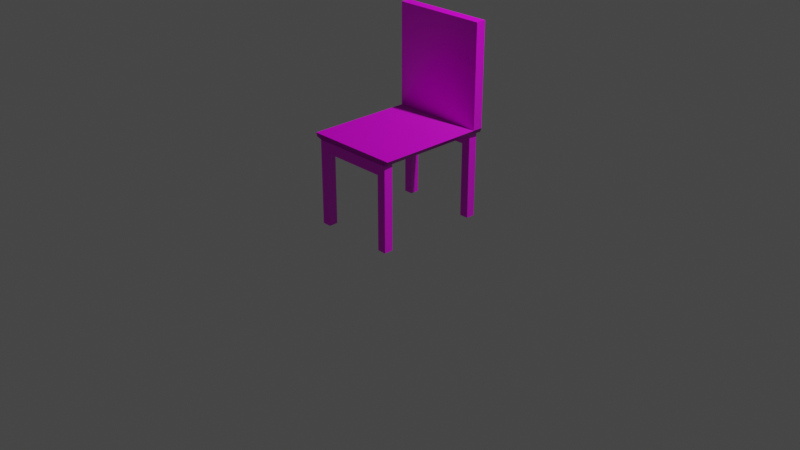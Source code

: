 # Source: furniture.blend  (saved by Blender 2.80.42; exported with 4.5.12 LTS)
import bpy
from mathutils import Matrix  # noqa: F401  (used for matrix-valued properties, if any)

bpy.ops.wm.read_factory_settings(use_empty=True)
scene = bpy.context.scene
scene.name = 'Scene'

# ---- collections
col_collection = bpy.data.collections.new('Collection'); scene.collection.children.link(col_collection)

# ---- images (referenced by path relative to the original .blend; pixels are not part of the script)
import os
ASSET_DIR = os.environ.get("B2B_ASSET_DIR", "")  # directory of the original .blend (textures are referenced by path, not embedded)
HERE = os.path.dirname(os.path.abspath(__file__))  # packed textures are extracted next to this script under _unpacked/

def load_image(name, relpath, width, height, colorspace="sRGB"):
    """Load a texture the original file referenced (path relative to the .blend, or extracted next to this script)."""
    p = next((c for c in (os.path.join(HERE, relpath), os.path.join(ASSET_DIR, relpath)) if relpath and os.path.exists(c)), "")
    if p:
        img = bpy.data.images.load(p, check_existing=True)
        img.name = name
    else:  # same state as the original file: an image datablock whose file is absent (Cycles renders it pink)
        img = bpy.data.images.new(name, width, height)
        img.source = "FILE"
        img.filepath = "//" + (relpath or name)
    img.colorspace_settings.name = colorspace
    return img
img_hackberry_pxr128_tif = load_image('Hackberry_pxr128.tif', 'Hackberry_pxr128.tif', 1024, 1024, 'sRGB')
img_hackberry_pxr128_bmp_tif = load_image('Hackberry_pxr128_bmp.tif', 'Hackberry_pxr128_bmp.tif', 1024, 1024, 'Non-Color')
img_hackberry_pxr128_normal_tif = load_image('Hackberry_pxr128_normal.tif', 'Hackberry_pxr128_normal.tif', 1024, 1024, 'Non-Color')
img_leather_basecolor_png = load_image('leather_basecolor.png', 'leather_basecolor.png', 1024, 1024, 'sRGB')
img_leather_roughness_png = load_image('leather_roughness.png', 'leather_roughness.png', 1024, 1024, 'Non-Color')
img_leather_normal_png = load_image('leather_normal.png', 'leather_normal.png', 1024, 1024, 'Non-Color')

# ---- materials (node trees are filled in below, after node groups)
mat_wood = bpy.data.materials.new('wood')
mat_wood.use_transparent_shadow = False
mat_wood.roughness = 0.25
mat_seat_material = bpy.data.materials.new('seat material')
mat_seat_material.use_transparent_shadow = False
mat_seat_material.roughness = 0.25

# ---- material node trees
mat_wood.use_nodes = True; mat_wood.node_tree.nodes.clear()
_N = mat_wood.node_tree.nodes; _L = mat_wood.node_tree.links
n0 = _N.new('ShaderNodeBsdfPrincipled'); n0.name = 'Principled BSDF'; n0.location = (10, 300)
n0.distribution = 'GGX'
n0.subsurface_method = 'BURLEY'
n0.inputs[3].default_value = 1.45
n1 = _N.new('ShaderNodeOutputMaterial'); n1.name = 'Material Output'; n1.location = (475, 307)
n2 = _N.new('ShaderNodeTexImage'); n2.name = 'Image Texture'; n2.location = (-500, 270)
n2.image = img_hackberry_pxr128_tif
n3 = _N.new('ShaderNodeTexImage'); n3.name = 'Image Texture.001'; n3.location = (-605, 11)
n3.image = img_hackberry_pxr128_bmp_tif
n4 = _N.new('ShaderNodeNormalMap'); n4.name = 'Normal Map'; n4.location = (-283, -184)
n4.inputs[0].default_value = 0.2
n5 = _N.new('ShaderNodeTexImage'); n5.name = 'Image Texture.002'; n5.location = (-595, -256)
n5.image = img_hackberry_pxr128_normal_tif
_L.new(n0.outputs[0], n1.inputs[0])
_L.new(n2.outputs[0], n0.inputs[0])
_L.new(n3.outputs[0], n0.inputs[2])
_L.new(n5.outputs[0], n4.inputs[1])
_L.new(n4.outputs[0], n0.inputs[5])
n1.is_active_output = True
mat_seat_material.use_nodes = True; mat_seat_material.node_tree.nodes.clear()
_N = mat_seat_material.node_tree.nodes; _L = mat_seat_material.node_tree.links
n0 = _N.new('ShaderNodeOutputMaterial'); n0.name = 'Material Output'; n0.location = (300, 300)
n1 = _N.new('ShaderNodeBsdfPrincipled'); n1.name = 'Principled BSDF'; n1.location = (10, 300)
n1.distribution = 'GGX'
n1.subsurface_method = 'BURLEY'
n1.inputs[3].default_value = 1.45
n2 = _N.new('ShaderNodeTexImage'); n2.name = 'Image Texture'; n2.location = (-533, 276)
n2.image = img_leather_basecolor_png
n3 = _N.new('ShaderNodeTexImage'); n3.name = 'Image Texture.001'; n3.location = (-693, 52)
n3.image = img_leather_roughness_png
n4 = _N.new('ShaderNodeTexImage'); n4.name = 'Image Texture.002'; n4.location = (-609, -169)
n4.image = img_leather_normal_png
n5 = _N.new('ShaderNodeNormalMap'); n5.name = 'Normal Map'; n5.location = (-342, -80)
_L.new(n1.outputs[0], n0.inputs[0])
_L.new(n2.outputs[0], n1.inputs[0])
_L.new(n3.outputs[0], n1.inputs[2])
_L.new(n4.outputs[0], n5.inputs[1])
_L.new(n5.outputs[0], n1.inputs[5])
n0.is_active_output = True

# ---- world
world_world = bpy.data.worlds.new('World'); scene.world = world_world
world_world.use_nodes = True; world_world.node_tree.nodes.clear()
_N = world_world.node_tree.nodes; _L = world_world.node_tree.links
n0 = _N.new('ShaderNodeOutputWorld'); n0.name = 'World Output'; n0.location = (300, 300)
n1 = _N.new('ShaderNodeBackground'); n1.name = 'Background'; n1.location = (10, 300)
n1.inputs[0].default_value = (0.05088, 0.05088, 0.05088, 1.0)
_L.new(n1.outputs[0], n0.inputs[0])
n0.is_active_output = True
world_world.color = (0.05088, 0.05088, 0.05088)
world_world.use_sun_shadow = False
world_world.sun_shadow_jitter_overblur = 0.0

# ---- cameras
cam_camera = bpy.data.cameras.new('Camera')
cam_camera.clip_end = 100.0
cam_camera.ortho_scale = 7.314
cam_camera.dof.focus_distance = 0.0
cam_camera.dof.aperture_fstop = 128.0

# ---- lights
light_light = bpy.data.lights.new('Light', 'POINT')
light_light.transmission_factor = 0.0
light_light.cutoff_distance = 30.0
light_light.energy = 1000.0
light_light.shadow_buffer_clip_start = 1.001
light_light.shadow_soft_size = 0.1
light_light.shadow_maximum_resolution = 0.006
light_light.use_absolute_resolution = True

# ---- meshes
me_cube_001 = bpy.data.meshes.new('Cube.001')
me_cube_001.from_pydata([(-0.4549, -0.6128, -0.002006), (-0.4549, -0.6128, 0.7851), (-0.4549, -0.5172, -0.002006), (-0.4549, -0.5172, 0.7851), (-0.3593, -0.6128, -0.002006), (-0.3593, -0.6128, 0.7851), (-0.3593, -0.5172, -0.002006), (-0.3593, -0.5172, 0.7851), (-0.4549, -0.6128, 0.8995), (-0.4549, -0.5172, 0.8995), (-0.3593, -0.6128, 0.8995), (-0.3593, -0.5172, 0.8995), (-0.5, -0.6209, 0.9204), (-0.4934, -0.5172, 0.9204), (-0.3897, -0.6209, 0.9204), (-0.51, -0.6248, 0.9605), (-0.5102, -0.5172, 0.9605), (-0.403, -0.6244, 0.9605), (-0.403, -0.5172, 0.9605), (-0.4549, 0.6128, -0.002006), (-0.4549, 0.6128, 0.7851), (-0.4549, 0.5172, -0.002006), (-0.4549, 0.5172, 0.7851), (-0.3593, 0.6128, -0.002006), (-0.3593, 0.6128, 0.7851), (-0.3593, 0.5172, -0.002006), (-0.3593, 0.5172, 0.7851), (-0.4549, 0.6128, 0.8995), (-0.4549, 0.5172, 0.8995), (-0.3593, 0.6128, 0.8995), (-0.3593, 0.5172, 0.8995), (-0.5, 0.6209, 0.9204), (-0.4934, 0.5172, 0.9204), (-0.3897, 0.6209, 0.9204), (-0.51, 0.6248, 0.9605), (-0.5102, 0.5172, 0.9605), (-0.403, 0.6244, 0.9605), (-0.403, 0.5172, 0.9605), (-0.4549, 0.0, 0.8995), (-0.3593, 0.0, 0.8995), (-0.4934, 0.0, 0.9204), (-0.3897, 0.0, 0.9204), (-0.5102, 0.0, 0.9605), (-0.403, 0.0, 0.9605), (-0.51, 0.6248, 2.042), (-0.5102, 0.5172, 2.042), (-0.403, 0.6244, 2.042), (-0.403, 0.5172, 2.042), (0.4549, -0.6128, -0.002006), (0.4549, -0.6128, 0.7851), (0.4549, -0.5172, -0.002006), (0.4549, -0.5172, 0.7851), (0.3593, -0.6128, -0.002006), (0.3593, -0.6128, 0.7851), (0.3593, -0.5172, -0.002006), (0.3593, -0.5172, 0.7851), (0.4549, -0.6128, 0.8995), (0.4549, -0.5172, 0.8995), (0.3593, -0.6128, 0.8995), (0.3593, -0.5172, 0.8995), (0.0, -0.6128, 0.7851), (0.0, -0.5172, 0.7851), (0.0, -0.6128, 0.8995), (0.0, -0.5172, 0.8995), (0.5, -0.6209, 0.9204), (0.4934, -0.5172, 0.9204), (0.3897, -0.6209, 0.9204), (0.0, -0.6209, 0.9204), (0.0, -0.5172, 0.9204), (0.51, -0.6248, 0.9605), (0.5102, -0.5172, 0.9605), (0.403, -0.6244, 0.9605), (0.403, -0.5172, 0.9605), (0.0, -0.6244, 0.9605), (0.0, -0.5172, 0.9605), (0.4549, 0.6128, -0.002006), (0.4549, 0.6128, 0.7851), (0.4549, 0.5172, -0.002006), (0.4549, 0.5172, 0.7851), (0.3593, 0.6128, -0.002006), (0.3593, 0.6128, 0.7851), (0.3593, 0.5172, -0.002006), (0.3593, 0.5172, 0.7851), (0.4549, 0.6128, 0.8995), (0.4549, 0.5172, 0.8995), (0.3593, 0.6128, 0.8995), (0.3593, 0.5172, 0.8995), (0.0, 0.6128, 0.7851), (0.0, 0.5172, 0.7851), (0.0, 0.6128, 0.8995), (0.0, 0.5172, 0.8995), (0.5, 0.6209, 0.9204), (0.4934, 0.5172, 0.9204), (0.3897, 0.6209, 0.9204), (0.0, 0.6209, 0.9204), (0.0, 0.5172, 0.9204), (0.51, 0.6248, 0.9605), (0.5102, 0.5172, 0.9605), (0.403, 0.6244, 0.9605), (0.403, 0.5172, 0.9605), (0.0, 0.6244, 0.9605), (0.0, 0.5172, 0.9605), (0.4549, 0.0, 0.8995), (0.3593, 0.0, 0.8995), (0.0, 0.0, 0.8995), (0.4934, 0.0, 0.9204), (0.3897, 0.0, 0.9204), (0.0, 0.0, 0.9204), (0.5102, 0.0, 0.9605), (0.403, 0.0, 0.9605), (0.0, 0.0, 0.9605), (0.51, 0.6248, 2.042), (0.5102, 0.5172, 2.042), (0.403, 0.6244, 2.042), (0.403, 0.5172, 2.042), (0.0, 0.6244, 2.042), (0.0, 0.5172, 2.042)], [], [(0, 1, 3, 2), (2, 3, 7, 6), (6, 7, 5, 4), (4, 5, 1, 0), (2, 6, 4, 0), (7, 3, 9, 11), (10, 5, 60, 62), (3, 1, 8, 9), (1, 5, 10, 8), (9, 8, 12, 13), (5, 7, 61, 60), (7, 11, 63, 61), (13, 16, 42, 40), (16, 18, 43, 42), (8, 10, 14, 12), (10, 62, 67, 14), (18, 16, 15, 17), (18, 17, 73, 74), (13, 12, 15, 16), (14, 67, 73, 17), (12, 14, 17, 15), (63, 11, 39, 104), (18, 74, 110, 43), (11, 9, 38, 39), (9, 13, 40, 38), (19, 21, 22, 20), (21, 25, 26, 22), (25, 23, 24, 26), (23, 19, 20, 24), (21, 19, 23, 25), (26, 30, 28, 22), (29, 89, 87, 24), (22, 28, 27, 20), (20, 27, 29, 24), (28, 32, 31, 27), (24, 87, 88, 26), (26, 88, 90, 30), (32, 40, 42, 35), (35, 42, 43, 37), (27, 31, 33, 29), (29, 33, 94, 89), (100, 36, 46, 115), (34, 35, 45, 44), (32, 35, 34, 31), (33, 36, 100, 94), (31, 34, 36, 33), (107, 110, 43, 41), (104, 107, 41, 39), (39, 41, 40, 38), (41, 43, 42, 40), (90, 104, 39, 30), (37, 43, 110, 101), (30, 39, 38, 28), (28, 38, 40, 32), (47, 46, 44, 45), (47, 116, 115, 46), (36, 34, 44, 46), (35, 37, 47, 45), (37, 101, 116, 47), (48, 50, 51, 49), (50, 54, 55, 51), (54, 52, 53, 55), (52, 48, 49, 53), (50, 48, 52, 54), (55, 59, 57, 51), (62, 67, 68, 63), (58, 62, 60, 53), (51, 57, 56, 49), (49, 56, 58, 53), (60, 62, 63, 61), (57, 65, 64, 56), (53, 60, 61, 55), (55, 61, 63, 59), (67, 73, 74, 68), (65, 105, 108, 70), (70, 108, 109, 72), (56, 64, 66, 58), (68, 107, 104, 63), (58, 66, 67, 62), (72, 71, 69, 70), (72, 74, 73, 71), (65, 70, 69, 64), (66, 71, 73, 67), (64, 69, 71, 66), (74, 110, 107, 68), (63, 104, 103, 59), (72, 109, 110, 74), (59, 103, 102, 57), (57, 102, 105, 65), (75, 76, 78, 77), (77, 78, 82, 81), (81, 82, 80, 79), (79, 80, 76, 75), (77, 81, 79, 75), (82, 78, 84, 86), (89, 90, 95, 94), (85, 80, 87, 89), (78, 76, 83, 84), (76, 80, 85, 83), (87, 88, 90, 89), (84, 83, 91, 92), (80, 82, 88, 87), (82, 86, 90, 88), (94, 95, 101, 100), (92, 97, 108, 105), (97, 99, 109, 108), (83, 85, 93, 91), (95, 90, 104, 107), (85, 89, 94, 93), (100, 115, 113, 98), (96, 111, 112, 97), (92, 91, 96, 97), (93, 94, 100, 98), (91, 93, 98, 96), (101, 95, 107, 110), (107, 106, 109, 110), (104, 103, 106, 107), (103, 102, 105, 106), (106, 105, 108, 109), (90, 86, 103, 104), (99, 101, 110, 109), (86, 84, 102, 103), (84, 92, 105, 102), (114, 112, 111, 113), (114, 113, 115, 116), (98, 113, 111, 96), (97, 112, 114, 99), (99, 114, 116, 101), (101, 116, 115, 100)])
me_cube_001.polygons.foreach_set('material_index', [0, 0, 0, 0, 0, 0, 0, 0, 0, 1, 0, 0, 1, 1, 1, 1, 1, 1, 1, 1, 1, 1, 1, 1, 1, 0, 0, 0, 0, 0, 0, 0, 0, 0, 1, 0, 0, 1, 1, 1, 1, 0, 0, 1, 1, 1, 1, 1, 1, 1, 1, 1, 1, 1, 0, 0, 0, 0, 0, 0, 0, 0, 0, 0, 0, 1, 0, 0, 0, 0, 1, 0, 0, 1, 1, 1, 1, 1, 1, 1, 1, 1, 1, 1, 1, 1, 1, 1, 1, 0, 0, 0, 0, 0, 0, 1, 0, 0, 0, 0, 1, 0, 0, 1, 1, 1, 1, 1, 1, 0, 0, 1, 1, 1, 1, 1, 1, 1, 1, 1, 1, 1, 1, 0, 0, 0, 0, 0, 0])
_uv = me_cube_001.uv_layers.new(name='UVMap')
_uv.uv.foreach_set('vector', [-0.7287, -1.355, -0.7287, 0.1851, -0.5417, 0.1851, -0.5417, -1.355, -0.3246, -1.355, -0.3246, 0.1851, -0.1375, 0.1851, -0.1375, -1.355, -0.5417, -1.355, -0.5417, 0.1851, -0.7287, 0.1851, -0.7287, -1.355, -0.1375, -1.355, -0.1375, 0.1851, -0.3246, 0.1851, -0.3246, -1.355, -0.3246, -0.7028, -0.1375, -0.7028, -0.1375, -0.8898, -0.3246, -0.8898, -0.1375, 0.1851, -0.3246, 0.1851, -0.3246, 0.4089, -0.1375, 0.4089, -0.1375, 0.4089, -0.1375, 0.1851, 0.5656, 0.1851, 0.5656, 0.4089, -0.5417, 0.1851, -0.7287, 0.1851, -0.7287, 0.4089, -0.5417, 0.4089, -0.3246, 0.1851, -0.1375, 0.1851, -0.1375, 0.4089, -0.3246, 0.4089, -0.3187, -0.533, -0.3187, -0.72, -0.4069, -0.7358, -0.3939, -0.533, -0.1375, -0.8898, -0.1375, -0.7028, 0.5656, -0.7028, 0.5656, -0.8898, -0.1375, 0.1851, -0.1375, 0.4089, 0.5656, 0.4089, 0.5656, 0.1851, -0.5359, 0.6197, -0.5359, 0.6981, 0.4762, 0.6981, 0.4762, 0.6197, -0.4269, -0.533, -0.2172, -0.533, -0.2172, 0.4791, -0.4269, 0.4791, -0.3187, 0.5787, -0.1317, 0.5787, -0.1911, 0.6197, -0.4069, 0.6197, -0.1317, 0.5787, 0.5714, 0.5787, 0.5714, 0.6197, -0.1911, 0.6197, -0.2172, -0.533, -0.4269, -0.533, -0.4265, -0.7435, -0.2172, -0.7427, -0.2172, -0.533, -0.2172, -0.7427, 0.5714, -0.7427, 0.5714, -0.533, -0.5359, 0.6197, -0.7387, 0.6197, -0.7463, 0.6981, -0.5359, 0.6981, -0.1911, 0.6197, 0.5714, 0.6197, 0.5714, 0.6981, -0.2172, 0.6981, -0.4069, 0.6197, -0.1911, 0.6197, -0.2172, 0.6981, -0.4265, 0.6981, 0.5714, -0.533, -0.1317, -0.533, -0.1317, 0.4791, 0.5714, 0.4791, -0.2172, -0.533, 0.5714, -0.533, 0.5714, 0.4791, -0.2172, 0.4791, -0.1317, -0.533, -0.3187, -0.533, -0.3187, 0.4791, -0.1317, 0.4791, -0.3187, -0.533, -0.3939, -0.533, -0.3939, 0.4791, -0.3187, 0.4791, 1.669, -1.355, 1.482, -1.355, 1.482, 0.1851, 1.669, 0.1851, -0.3246, -1.355, -0.1375, -1.355, -0.1375, 0.1851, -0.3246, 0.1851, 1.482, -1.355, 1.669, -1.355, 1.669, 0.1851, 1.482, 0.1851, -0.1375, -1.355, -0.3246, -1.355, -0.3246, 0.1851, -0.1375, 0.1851, -0.3246, 1.321, -0.3246, 1.508, -0.1375, 1.508, -0.1375, 1.321, -0.1375, 0.1851, -0.1375, 0.4089, -0.3246, 0.4089, -0.3246, 0.1851, -0.1375, 0.4089, 0.5656, 0.4089, 0.5656, 0.1851, -0.1375, 0.1851, 1.482, 0.1851, 1.482, 0.4089, 1.669, 0.4089, 1.669, 0.1851, -0.3246, 0.1851, -0.3246, 0.4089, -0.1375, 0.4089, -0.1375, 0.1851, -0.3187, 1.491, -0.3939, 1.491, -0.4069, 1.694, -0.3187, 1.678, -0.1375, 1.508, 0.5656, 1.508, 0.5656, 1.321, -0.1375, 1.321, -0.1375, 0.1851, 0.5656, 0.1851, 0.5656, 0.4089, -0.1375, 0.4089, 1.488, 0.6197, 0.4762, 0.6197, 0.4762, 0.6981, 1.488, 0.6981, -0.4269, 1.491, -0.4269, 0.4791, -0.2172, 0.4791, -0.2172, 1.491, -0.3187, 0.5787, -0.4069, 0.6197, -0.1911, 0.6197, -0.1317, 0.5787, -0.1317, 0.5787, -0.1911, 0.6197, 0.5714, 0.6197, 0.5714, 0.5787, 0.5656, 0.5283, -0.223, 0.5283, -0.223, 2.645, 0.5656, 2.645, 1.693, 0.5283, 1.482, 0.5283, 1.482, 2.645, 1.693, 2.645, 1.488, 0.6197, 1.488, 0.6981, 1.699, 0.6981, 1.691, 0.6197, -0.1911, 0.6197, -0.2172, 0.6981, 0.5714, 0.6981, 0.5714, 0.6197, -0.4069, 0.6197, -0.4265, 0.6981, -0.2172, 0.6981, -0.1911, 0.6197, 0.5714, 0.6197, 0.5714, 0.6981, -0.2172, 0.6981, -0.1911, 0.6197, 0.5714, 0.5787, 0.5714, 0.6197, -0.1911, 0.6197, -0.1317, 0.5787, -0.1317, 0.5787, -0.1911, 0.6197, -0.3939, 0.6197, -0.3187, 0.5787, -0.1911, 0.6197, -0.2172, 0.6981, -0.4269, 0.6981, -0.3939, 0.6197, 0.5714, 1.491, 0.5714, 0.4791, -0.1317, 0.4791, -0.1317, 1.491, -0.2172, 1.491, -0.2172, 0.4791, 0.5714, 0.4791, 0.5714, 1.491, -0.1317, 1.491, -0.1317, 0.4791, -0.3187, 0.4791, -0.3187, 1.491, -0.3187, 1.491, -0.3187, 0.4791, -0.3939, 0.4791, -0.3939, 1.491, -0.223, 1.321, -0.223, 1.531, -0.4323, 1.532, -0.4328, 1.321, -0.223, 1.321, 0.5656, 1.321, 0.5656, 1.531, -0.223, 1.531, -0.223, 0.5283, -0.4323, 0.5283, -0.4323, 2.645, -0.223, 2.645, -0.4328, 0.5283, -0.223, 0.5283, -0.223, 2.645, -0.4328, 2.645, -0.223, 0.5283, 0.5656, 0.5283, 0.5656, 2.645, -0.223, 2.645, -0.7287, -1.355, -0.5417, -1.355, -0.5417, 0.1851, -0.7287, 0.1851, 1.456, -1.355, 1.269, -1.355, 1.269, 0.1851, 1.456, 0.1851, -0.5417, -1.355, -0.7287, -1.355, -0.7287, 0.1851, -0.5417, 0.1851, 1.269, -1.355, 1.456, -1.355, 1.456, 0.1851, 1.269, 0.1851, 1.456, -0.7028, 1.456, -0.8898, 1.269, -0.8898, 1.269, -0.7028, 1.269, 0.1851, 1.269, 0.4089, 1.456, 0.4089, 1.456, 0.1851, -0.7229, 0.5787, -0.7387, 0.6197, -0.5359, 0.6197, -0.5359, 0.5787, 1.269, 0.4089, 0.5656, 0.4089, 0.5656, 0.1851, 1.269, 0.1851, -0.5417, 0.1851, -0.5417, 0.4089, -0.7287, 0.4089, -0.7287, 0.1851, 1.456, 0.1851, 1.456, 0.4089, 1.269, 0.4089, 1.269, 0.1851, -0.7287, 0.1851, -0.7287, 0.4089, -0.5417, 0.4089, -0.5417, 0.1851, 1.462, -0.533, 1.537, -0.533, 1.55, -0.7358, 1.462, -0.72, 1.269, -0.8898, 0.5656, -0.8898, 0.5656, -0.7028, 1.269, -0.7028, 1.269, 0.1851, 0.5656, 0.1851, 0.5656, 0.4089, 1.269, 0.4089, -0.7387, 0.6197, -0.7456, 0.6981, -0.5359, 0.6981, -0.5359, 0.6197, -0.5359, 0.6197, 0.4762, 0.6197, 0.4762, 0.6981, -0.5359, 0.6981, 1.57, -0.533, 1.57, 0.4791, 1.36, 0.4791, 1.36, -0.533, 1.462, 0.5787, 1.55, 0.6197, 1.334, 0.6197, 1.275, 0.5787, -0.5359, 0.6197, 0.4762, 0.6197, 0.4762, 0.5787, -0.5359, 0.5787, 1.275, 0.5787, 1.334, 0.6197, 0.5714, 0.6197, 0.5714, 0.5787, 1.36, -0.533, 1.36, -0.7427, 1.569, -0.7435, 1.57, -0.533, 1.36, -0.533, 0.5714, -0.533, 0.5714, -0.7427, 1.36, -0.7427, -0.5359, 0.6197, -0.5359, 0.6981, -0.7463, 0.6981, -0.7387, 0.6197, 1.334, 0.6197, 1.36, 0.6981, 0.5714, 0.6981, 0.5714, 0.6197, 1.55, 0.6197, 1.569, 0.6981, 1.36, 0.6981, 1.334, 0.6197, -0.5359, 0.6981, 0.4762, 0.6981, 0.4762, 0.6197, -0.5359, 0.6197, 0.5714, -0.533, 0.5714, 0.4791, 1.275, 0.4791, 1.275, -0.533, 1.36, -0.533, 1.36, 0.4791, 0.5714, 0.4791, 0.5714, -0.533, 1.275, -0.533, 1.275, 0.4791, 1.462, 0.4791, 1.462, -0.533, 1.462, -0.533, 1.462, 0.4791, 1.537, 0.4791, 1.537, -0.533, 1.669, -1.355, 1.669, 0.1851, 1.482, 0.1851, 1.482, -1.355, 1.456, -1.355, 1.456, 0.1851, 1.269, 0.1851, 1.269, -1.355, 1.482, -1.355, 1.482, 0.1851, 1.669, 0.1851, 1.669, -1.355, 1.269, -1.355, 1.269, 0.1851, 1.456, 0.1851, 1.456, -1.355, 1.456, 1.321, 1.269, 1.321, 1.269, 1.508, 1.456, 1.508, 1.269, 0.1851, 1.456, 0.1851, 1.456, 0.4089, 1.269, 0.4089, 1.675, 0.5787, 1.488, 0.5787, 1.488, 0.6197, 1.691, 0.6197, 1.269, 0.4089, 1.269, 0.1851, 0.5656, 0.1851, 0.5656, 0.4089, 1.482, 0.1851, 1.669, 0.1851, 1.669, 0.4089, 1.482, 0.4089, 1.456, 0.1851, 1.269, 0.1851, 1.269, 0.4089, 1.456, 0.4089, 1.669, 0.1851, 1.482, 0.1851, 1.482, 0.4089, 1.669, 0.4089, 1.462, 1.491, 1.462, 1.678, 1.55, 1.694, 1.537, 1.491, 1.269, 1.508, 1.269, 1.321, 0.5656, 1.321, 0.5656, 1.508, 1.269, 0.1851, 1.269, 0.4089, 0.5656, 0.4089, 0.5656, 0.1851, 1.691, 0.6197, 1.488, 0.6197, 1.488, 0.6981, 1.698, 0.6981, 1.488, 0.6197, 1.488, 0.6981, 0.4762, 0.6981, 0.4762, 0.6197, 1.57, 1.491, 1.36, 1.491, 1.36, 0.4791, 1.57, 0.4791, 1.462, 0.5787, 1.275, 0.5787, 1.334, 0.6197, 1.55, 0.6197, 1.488, 0.6197, 1.488, 0.5787, 0.4762, 0.5787, 0.4762, 0.6197, 1.275, 0.5787, 0.5714, 0.5787, 0.5714, 0.6197, 1.334, 0.6197, 0.5656, 0.5283, 0.5656, 2.645, 1.354, 2.645, 1.354, 0.5283, 1.693, 0.5283, 1.693, 2.645, 1.482, 2.645, 1.482, 0.5283, 1.488, 0.6197, 1.691, 0.6197, 1.699, 0.6981, 1.488, 0.6981, 1.334, 0.6197, 0.5714, 0.6197, 0.5714, 0.6981, 1.36, 0.6981, 1.55, 0.6197, 1.334, 0.6197, 1.36, 0.6981, 1.569, 0.6981, 1.488, 0.6981, 1.488, 0.6197, 0.4762, 0.6197, 0.4762, 0.6981, 0.5714, 0.6197, 1.334, 0.6197, 1.36, 0.6981, 0.5714, 0.6981, 0.5714, 0.5787, 1.275, 0.5787, 1.334, 0.6197, 0.5714, 0.6197, 1.275, 0.5787, 1.462, 0.5787, 1.537, 0.6197, 1.334, 0.6197, 1.334, 0.6197, 1.537, 0.6197, 1.57, 0.6981, 1.36, 0.6981, 0.5714, 1.491, 1.275, 1.491, 1.275, 0.4791, 0.5714, 0.4791, 1.36, 1.491, 0.5714, 1.491, 0.5714, 0.4791, 1.36, 0.4791, 1.275, 1.491, 1.462, 1.491, 1.462, 0.4791, 1.275, 0.4791, 1.462, 1.491, 1.537, 1.491, 1.537, 0.4791, 1.462, 0.4791, 1.354, 1.321, 1.564, 1.321, 1.563, 1.532, 1.354, 1.531, 1.354, 1.321, 1.354, 1.531, 0.5656, 1.531, 0.5656, 1.321, 1.354, 0.5283, 1.354, 2.645, 1.563, 2.645, 1.563, 0.5283, 1.564, 0.5283, 1.564, 2.645, 1.354, 2.645, 1.354, 0.5283, 1.354, 0.5283, 1.354, 2.645, 0.5656, 2.645, 0.5656, 0.5283, 1.482, 0.5283, 1.482, 2.645, 1.692, 2.645, 1.692, 0.5283])
me_cube_001.materials.append(mat_wood)
me_cube_001.materials.append(mat_seat_material)
me_cube_001.use_remesh_preserve_volume = False
me_cube_001.use_remesh_preserve_attributes = False
me_cube_001.use_mirror_vertex_groups = False
me_cube_001.update()

# ---- objects
ob_light = bpy.data.objects.new('Light', light_light)
ob_camera = bpy.data.objects.new('Camera', cam_camera)
ob_empty = bpy.data.objects.new('Empty', None)
ob_cube = bpy.data.objects.new('Cube', me_cube_001)

# ---- transforms, parenting, visibility, modifiers, constraints
ob_light.location = (4.076, 1.005, 5.904)
ob_light.rotation_euler = (0.6503, 0.05522, 1.866)
ob_light.lock_rotations_4d = False
ob_light.empty_display_type = 'ARROWS'
ob_light.color = (0.0, 0.0, 0.0, 0.0)
ob_light.lineart.crease_threshold = 0.0
ob_camera.location = (7.359, -6.926, 4.958)
ob_camera.rotation_euler = (1.109, 0.0, 0.8149)
ob_camera.lock_rotations_4d = False
ob_camera.empty_display_type = 'ARROWS'
ob_camera.color = (0.0, 0.0, 0.0, 0.0)
ob_camera.display_type = 'WIRE'
ob_camera.lineart.crease_threshold = 0.0
ob_empty.location = (-0.04781, -1.523e-07, 1.134)
ob_empty.rotation_euler = (1.571, -0.0, -0.0)
ob_empty.empty_display_type = 'IMAGE'
ob_empty.empty_display_size = 5.0
ob_empty.lineart.crease_threshold = 0.0
ob_cube.location = (0.0, 8.582e-05, 0.0)
ob_cube.lineart.crease_threshold = 0.0

# ---- collection membership
col_collection.objects.link(ob_light)
col_collection.objects.link(ob_camera)
col_collection.objects.link(ob_empty)
col_collection.objects.link(ob_cube)

# ---- scene / render settings (as saved in the file)
scene.camera = ob_camera
scene.frame_start = 1; scene.frame_end = 250; scene.frame_set(1)
scene.render.engine = 'BLENDER_EEVEE_NEXT'
scene.render.motion_blur_shutter = 1.0
scene.cycles.use_denoising = False
scene.cycles.samples = 128
scene.cycles.sampling_pattern = 'TABULATED_SOBOL'
scene.cycles.use_adaptive_sampling = False
scene.cycles.use_light_tree = False
scene.view_settings.view_transform = 'Filmic'
bpy.context.view_layer.update()
